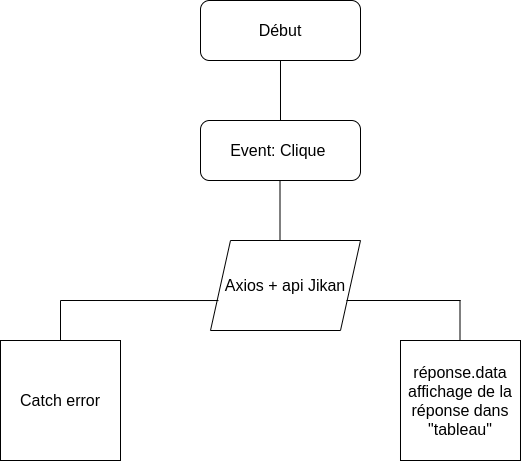

The diagram above was exported from draw.io. Its source (the exported page's mxGraphModel, read from the mxfile embedded in the PNG):
<mxGraphModel dx="1350" dy="774" grid="1" gridSize="10" guides="1" tooltips="1" connect="1" arrows="1" fold="1" page="1" pageScale="1" pageWidth="827" pageHeight="1169" math="0" shadow="0">
  <root>
    <mxCell id="WIyWlLk6GJQsqaUBKTNV-0" />
    <mxCell id="WIyWlLk6GJQsqaUBKTNV-1" parent="WIyWlLk6GJQsqaUBKTNV-0" />
    <mxCell id="WIyWlLk6GJQsqaUBKTNV-3" value="&lt;font style=&quot;font-size: 16px&quot;&gt;Début&lt;/font&gt;" style="rounded=1;whiteSpace=wrap;html=1;fontSize=12;glass=0;strokeWidth=1;shadow=0;" parent="WIyWlLk6GJQsqaUBKTNV-1" vertex="1">
      <mxGeometry x="320" y="60" width="160" height="60" as="geometry" />
    </mxCell>
    <mxCell id="aVK1j1t8x1LkBeqT8fHq-1" value="&lt;font style=&quot;font-size: 16px&quot;&gt;Event: Clique&amp;nbsp;&lt;/font&gt;" style="rounded=1;whiteSpace=wrap;html=1;" parent="WIyWlLk6GJQsqaUBKTNV-1" vertex="1">
      <mxGeometry x="320" y="180" width="160" height="60" as="geometry" />
    </mxCell>
    <mxCell id="aVK1j1t8x1LkBeqT8fHq-2" value="&lt;font style=&quot;font-size: 16px&quot;&gt;Axios + api Jikan&lt;/font&gt;" style="shape=parallelogram;perimeter=parallelogramPerimeter;whiteSpace=wrap;html=1;fixedSize=1;" parent="WIyWlLk6GJQsqaUBKTNV-1" vertex="1">
      <mxGeometry x="330" y="300" width="150" height="90" as="geometry" />
    </mxCell>
    <mxCell id="aVK1j1t8x1LkBeqT8fHq-3" value="&lt;font style=&quot;font-size: 16px&quot;&gt;Catch error&lt;/font&gt;" style="whiteSpace=wrap;html=1;aspect=fixed;" parent="WIyWlLk6GJQsqaUBKTNV-1" vertex="1">
      <mxGeometry x="120" y="400" width="120" height="120" as="geometry" />
    </mxCell>
    <mxCell id="aVK1j1t8x1LkBeqT8fHq-4" value="&lt;font style=&quot;font-size: 16px&quot;&gt;réponse.data&lt;br&gt;affichage de la réponse dans &quot;tableau&quot;&lt;br&gt;&lt;/font&gt;" style="whiteSpace=wrap;html=1;aspect=fixed;" parent="WIyWlLk6GJQsqaUBKTNV-1" vertex="1">
      <mxGeometry x="520" y="400" width="120" height="120" as="geometry" />
    </mxCell>
    <mxCell id="aVK1j1t8x1LkBeqT8fHq-6" value="" style="endArrow=none;html=1;entryX=0.053;entryY=0.667;entryDx=0;entryDy=0;entryPerimeter=0;" parent="WIyWlLk6GJQsqaUBKTNV-1" target="aVK1j1t8x1LkBeqT8fHq-2" edge="1">
      <mxGeometry width="50" height="50" relative="1" as="geometry">
        <mxPoint x="180" y="360" as="sourcePoint" />
        <mxPoint x="270" y="310" as="targetPoint" />
      </mxGeometry>
    </mxCell>
    <mxCell id="aVK1j1t8x1LkBeqT8fHq-7" value="" style="endArrow=none;html=1;exitX=0.5;exitY=0;exitDx=0;exitDy=0;" parent="WIyWlLk6GJQsqaUBKTNV-1" source="aVK1j1t8x1LkBeqT8fHq-3" edge="1">
      <mxGeometry width="50" height="50" relative="1" as="geometry">
        <mxPoint x="180" y="390" as="sourcePoint" />
        <mxPoint x="180" y="360" as="targetPoint" />
      </mxGeometry>
    </mxCell>
    <mxCell id="aVK1j1t8x1LkBeqT8fHq-8" value="" style="endArrow=none;html=1;" parent="WIyWlLk6GJQsqaUBKTNV-1" edge="1">
      <mxGeometry width="50" height="50" relative="1" as="geometry">
        <mxPoint x="466" y="360" as="sourcePoint" />
        <mxPoint x="580" y="360" as="targetPoint" />
      </mxGeometry>
    </mxCell>
    <mxCell id="aVK1j1t8x1LkBeqT8fHq-12" value="" style="endArrow=none;html=1;exitX=0.5;exitY=0;exitDx=0;exitDy=0;" parent="WIyWlLk6GJQsqaUBKTNV-1" edge="1">
      <mxGeometry width="50" height="50" relative="1" as="geometry">
        <mxPoint x="579.5" y="400" as="sourcePoint" />
        <mxPoint x="579.5" y="360" as="targetPoint" />
      </mxGeometry>
    </mxCell>
    <mxCell id="aVK1j1t8x1LkBeqT8fHq-13" value="" style="endArrow=none;html=1;exitX=0.5;exitY=0;exitDx=0;exitDy=0;" parent="WIyWlLk6GJQsqaUBKTNV-1" source="aVK1j1t8x1LkBeqT8fHq-1" edge="1">
      <mxGeometry width="50" height="50" relative="1" as="geometry">
        <mxPoint x="350" y="170" as="sourcePoint" />
        <mxPoint x="400" y="120" as="targetPoint" />
      </mxGeometry>
    </mxCell>
    <mxCell id="aVK1j1t8x1LkBeqT8fHq-14" value="" style="endArrow=none;html=1;" parent="WIyWlLk6GJQsqaUBKTNV-1" edge="1">
      <mxGeometry width="50" height="50" relative="1" as="geometry">
        <mxPoint x="399.5" y="300" as="sourcePoint" />
        <mxPoint x="399.5" y="240" as="targetPoint" />
      </mxGeometry>
    </mxCell>
  </root>
</mxGraphModel>